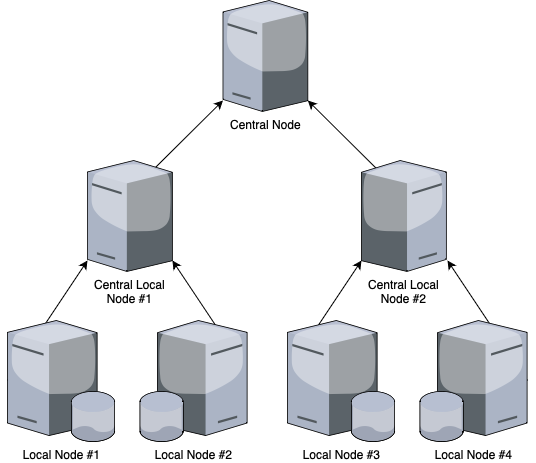

The diagram above was exported from draw.io. Its source (the exported page's mxGraphModel, read from the mxfile embedded in the PNG):
<mxGraphModel dx="980" dy="719" grid="1" gridSize="10" guides="1" tooltips="1" connect="1" arrows="1" fold="1" page="1" pageScale="1" pageWidth="827" pageHeight="1169" background="#FFFFFF" math="0" shadow="0">
  <root>
    <mxCell id="0" />
    <mxCell id="1" parent="0" />
    <mxCell id="uqBdqT6ZYZR5nP6yS2k6-2" value="Central Node" style="verticalLabelPosition=bottom;sketch=0;aspect=fixed;html=1;verticalAlign=top;strokeColor=none;align=center;outlineConnect=0;shape=mxgraph.citrix.tower_server;" parent="1" vertex="1">
      <mxGeometry x="335.4768392370574" width="84.86640117375815" height="110.97603577167612" as="geometry" />
    </mxCell>
    <mxCell id="XnMX8tgzlngyjZIqBlGB-13" value="" style="endArrow=classic;html=1;rounded=0;" parent="1" edge="1">
      <mxGeometry width="50" height="50" relative="1" as="geometry">
        <mxPoint x="540.34" y="219.03" as="sourcePoint" />
        <mxPoint x="420.34000000000003" y="100" as="targetPoint" />
      </mxGeometry>
    </mxCell>
    <mxCell id="XnMX8tgzlngyjZIqBlGB-14" value="" style="endArrow=classic;html=1;rounded=0;" parent="1" edge="1">
      <mxGeometry width="50" height="50" relative="1" as="geometry">
        <mxPoint x="215.48000000000002" y="219.03" as="sourcePoint" />
        <mxPoint x="335.48" y="100" as="targetPoint" />
      </mxGeometry>
    </mxCell>
    <mxCell id="XnMX8tgzlngyjZIqBlGB-15" value="" style="endArrow=classic;html=1;rounded=0;" parent="1" edge="1">
      <mxGeometry width="50" height="50" relative="1" as="geometry">
        <mxPoint x="120" y="380" as="sourcePoint" />
        <mxPoint x="200" y="260" as="targetPoint" />
      </mxGeometry>
    </mxCell>
    <mxCell id="XnMX8tgzlngyjZIqBlGB-17" value="" style="endArrow=classic;html=1;rounded=0;" parent="1" edge="1">
      <mxGeometry width="50" height="50" relative="1" as="geometry">
        <mxPoint x="640" y="380" as="sourcePoint" />
        <mxPoint x="560" y="260" as="targetPoint" />
      </mxGeometry>
    </mxCell>
    <mxCell id="XnMX8tgzlngyjZIqBlGB-18" value="" style="endArrow=classic;html=1;rounded=0;" parent="1" edge="1">
      <mxGeometry width="50" height="50" relative="1" as="geometry">
        <mxPoint x="344.87" y="350" as="sourcePoint" />
        <mxPoint x="284.87" y="260" as="targetPoint" />
      </mxGeometry>
    </mxCell>
    <mxCell id="XnMX8tgzlngyjZIqBlGB-19" value="" style="endArrow=classic;html=1;rounded=0;" parent="1" edge="1">
      <mxGeometry width="50" height="50" relative="1" as="geometry">
        <mxPoint x="414" y="350" as="sourcePoint" />
        <mxPoint x="474" y="260" as="targetPoint" />
      </mxGeometry>
    </mxCell>
    <mxCell id="uqBdqT6ZYZR5nP6yS2k6-25" value="Local Node #3" style="verticalLabelPosition=bottom;sketch=0;aspect=fixed;html=1;verticalAlign=top;strokeColor=none;align=center;outlineConnect=0;shape=mxgraph.citrix.database_server;flipH=0;" parent="1" vertex="1">
      <mxGeometry x="400.00386920980924" y="320.0045454545454" width="107.60639977642703" height="121.06476629637393" as="geometry" />
    </mxCell>
    <mxCell id="XnMX8tgzlngyjZIqBlGB-10" value="Local Node #4" style="verticalLabelPosition=bottom;sketch=0;aspect=fixed;html=1;verticalAlign=top;strokeColor=none;align=center;outlineConnect=0;shape=mxgraph.citrix.database_server;flipH=1;" parent="1" vertex="1">
      <mxGeometry x="532.0001634877385" y="320.0045454545454" width="107.60639977642703" height="121.06476629637393" as="geometry" />
    </mxCell>
    <mxCell id="uqBdqT6ZYZR5nP6yS2k6-26" value="Central Local&lt;br&gt;Node #2" style="verticalLabelPosition=bottom;sketch=0;aspect=fixed;html=1;verticalAlign=top;strokeColor=none;align=center;outlineConnect=0;shape=mxgraph.citrix.tower_server;flipH=1;" parent="1" vertex="1">
      <mxGeometry x="473.99621253405985" y="159.99727272727273" width="84.86640117375815" height="110.97603577167612" as="geometry" />
    </mxCell>
    <mxCell id="uqBdqT6ZYZR5nP6yS2k6-4" value="Central Local&lt;br&gt;Node #1" style="verticalLabelPosition=bottom;sketch=0;aspect=fixed;html=1;verticalAlign=top;strokeColor=none;align=center;outlineConnect=0;shape=mxgraph.citrix.tower_server;" parent="1" vertex="1">
      <mxGeometry x="200.00152588555872" y="159.99727272727273" width="84.86640117375815" height="110.97603577167612" as="geometry" />
    </mxCell>
    <mxCell id="uqBdqT6ZYZR5nP6yS2k6-9" value="Local Node #1" style="verticalLabelPosition=bottom;sketch=0;aspect=fixed;html=1;verticalAlign=top;strokeColor=none;align=center;outlineConnect=0;shape=mxgraph.citrix.database_server;" parent="1" vertex="1">
      <mxGeometry x="120" y="320.0045454545454" width="107.60639977642703" height="121.06476629637393" as="geometry" />
    </mxCell>
    <mxCell id="uqBdqT6ZYZR5nP6yS2k6-1" value="Local Node #2" style="verticalLabelPosition=bottom;sketch=0;aspect=fixed;html=1;verticalAlign=top;strokeColor=none;align=center;outlineConnect=0;shape=mxgraph.citrix.database_server;flipH=1;" parent="1" vertex="1">
      <mxGeometry x="252.00460490463223" y="320.0045454545454" width="107.60639977642703" height="121.06476629637393" as="geometry" />
    </mxCell>
  </root>
</mxGraphModel>